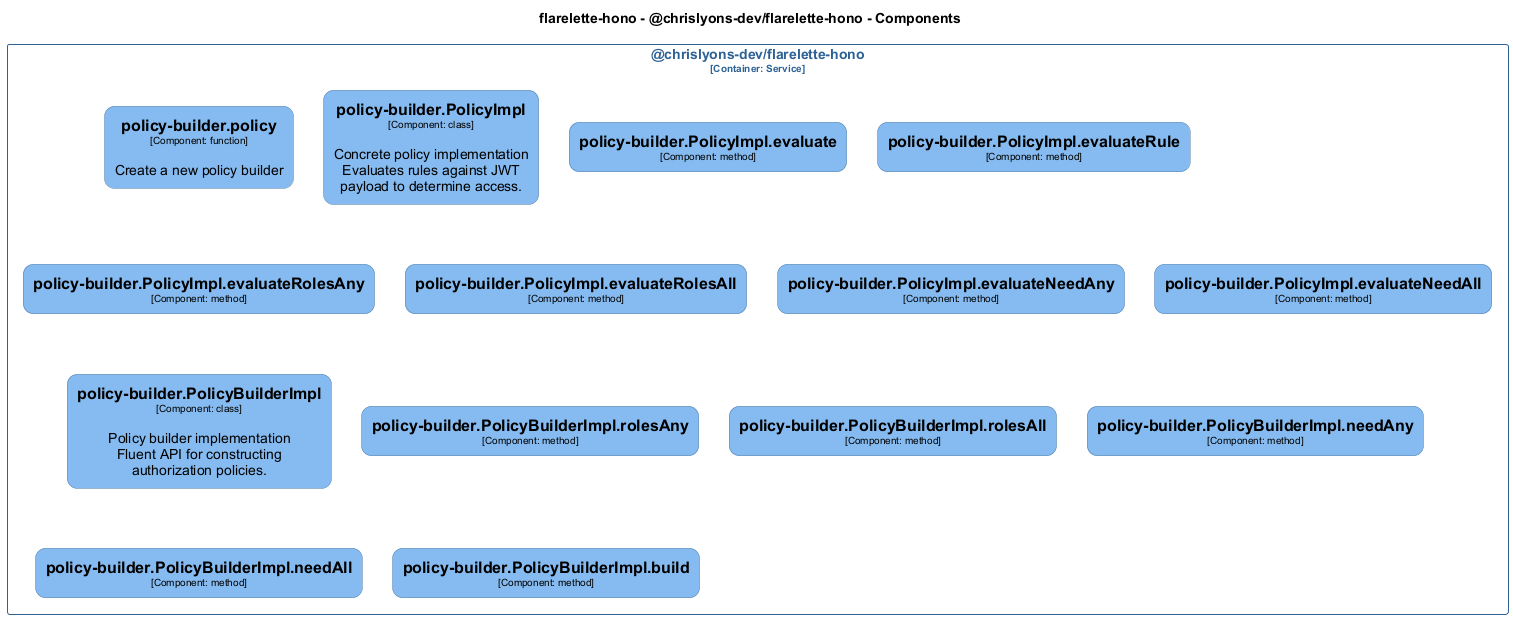

The diagram above was rendered by PlantUML. Its source (embedded in the PNG):
@startuml
set separator none
title flarelette-hono - @chrislyons-dev/flarelette-hono - Components

top to bottom direction
skinparam ranksep 60
skinparam nodesep 30

skinparam {
  arrowFontSize 10
  defaultTextAlignment center
  wrapWidth 200
  maxMessageSize 100
  defaultFontName "Arial"
}

hide stereotype

skinparam rectangle<<flarelettehono.chrislyonsdevflarelettehono.policybuilderPolicyBuilderImpl>> {
  BackgroundColor #85bbf0
  FontColor #000000
  BorderColor #5d82a8
  roundCorner 20
  shadowing false
}
skinparam rectangle<<flarelettehono.chrislyonsdevflarelettehono.policybuilderPolicyBuilderImplbuild>> {
  BackgroundColor #85bbf0
  FontColor #000000
  BorderColor #5d82a8
  roundCorner 20
  shadowing false
}
skinparam rectangle<<flarelettehono.chrislyonsdevflarelettehono.policybuilderPolicyBuilderImplneedAll>> {
  BackgroundColor #85bbf0
  FontColor #000000
  BorderColor #5d82a8
  roundCorner 20
  shadowing false
}
skinparam rectangle<<flarelettehono.chrislyonsdevflarelettehono.policybuilderPolicyBuilderImplneedAny>> {
  BackgroundColor #85bbf0
  FontColor #000000
  BorderColor #5d82a8
  roundCorner 20
  shadowing false
}
skinparam rectangle<<flarelettehono.chrislyonsdevflarelettehono.policybuilderPolicyBuilderImplrolesAll>> {
  BackgroundColor #85bbf0
  FontColor #000000
  BorderColor #5d82a8
  roundCorner 20
  shadowing false
}
skinparam rectangle<<flarelettehono.chrislyonsdevflarelettehono.policybuilderPolicyBuilderImplrolesAny>> {
  BackgroundColor #85bbf0
  FontColor #000000
  BorderColor #5d82a8
  roundCorner 20
  shadowing false
}
skinparam rectangle<<flarelettehono.chrislyonsdevflarelettehono.policybuilderPolicyImpl>> {
  BackgroundColor #85bbf0
  FontColor #000000
  BorderColor #5d82a8
  roundCorner 20
  shadowing false
}
skinparam rectangle<<flarelettehono.chrislyonsdevflarelettehono.policybuilderPolicyImplevaluate>> {
  BackgroundColor #85bbf0
  FontColor #000000
  BorderColor #5d82a8
  roundCorner 20
  shadowing false
}
skinparam rectangle<<flarelettehono.chrislyonsdevflarelettehono.policybuilderPolicyImplevaluateNeedAll>> {
  BackgroundColor #85bbf0
  FontColor #000000
  BorderColor #5d82a8
  roundCorner 20
  shadowing false
}
skinparam rectangle<<flarelettehono.chrislyonsdevflarelettehono.policybuilderPolicyImplevaluateNeedAny>> {
  BackgroundColor #85bbf0
  FontColor #000000
  BorderColor #5d82a8
  roundCorner 20
  shadowing false
}
skinparam rectangle<<flarelettehono.chrislyonsdevflarelettehono.policybuilderPolicyImplevaluateRolesAll>> {
  BackgroundColor #85bbf0
  FontColor #000000
  BorderColor #5d82a8
  roundCorner 20
  shadowing false
}
skinparam rectangle<<flarelettehono.chrislyonsdevflarelettehono.policybuilderPolicyImplevaluateRolesAny>> {
  BackgroundColor #85bbf0
  FontColor #000000
  BorderColor #5d82a8
  roundCorner 20
  shadowing false
}
skinparam rectangle<<flarelettehono.chrislyonsdevflarelettehono.policybuilderPolicyImplevaluateRule>> {
  BackgroundColor #85bbf0
  FontColor #000000
  BorderColor #5d82a8
  roundCorner 20
  shadowing false
}
skinparam rectangle<<flarelettehono.chrislyonsdevflarelettehono.policybuilderpolicy>> {
  BackgroundColor #85bbf0
  FontColor #000000
  BorderColor #5d82a8
  roundCorner 20
  shadowing false
}
skinparam rectangle<<flarelettehono.chrislyonsdevflarelettehono>> {
  BorderColor #2e6295
  FontColor #2e6295
  shadowing false
}

rectangle "@chrislyons-dev/flarelette-hono\n<size:10>[Container: Service]</size>" <<flarelettehono.chrislyonsdevflarelettehono>> {
  rectangle "==policy-builder.policy\n<size:10>[Component: function]</size>\n\nCreate a new policy builder" <<flarelettehono.chrislyonsdevflarelettehono.policybuilderpolicy>> as flarelettehono.chrislyonsdevflarelettehono.policybuilderpolicy
  rectangle "==policy-builder.PolicyImpl\n<size:10>[Component: class]</size>\n\nConcrete policy implementation Evaluates rules against JWT payload to determine access." <<flarelettehono.chrislyonsdevflarelettehono.policybuilderPolicyImpl>> as flarelettehono.chrislyonsdevflarelettehono.policybuilderPolicyImpl
  rectangle "==policy-builder.PolicyImpl.evaluate\n<size:10>[Component: method]</size>" <<flarelettehono.chrislyonsdevflarelettehono.policybuilderPolicyImplevaluate>> as flarelettehono.chrislyonsdevflarelettehono.policybuilderPolicyImplevaluate
  rectangle "==policy-builder.PolicyImpl.evaluateRule\n<size:10>[Component: method]</size>" <<flarelettehono.chrislyonsdevflarelettehono.policybuilderPolicyImplevaluateRule>> as flarelettehono.chrislyonsdevflarelettehono.policybuilderPolicyImplevaluateRule
  rectangle "==policy-builder.PolicyImpl.evaluateRolesAny\n<size:10>[Component: method]</size>" <<flarelettehono.chrislyonsdevflarelettehono.policybuilderPolicyImplevaluateRolesAny>> as flarelettehono.chrislyonsdevflarelettehono.policybuilderPolicyImplevaluateRolesAny
  rectangle "==policy-builder.PolicyImpl.evaluateRolesAll\n<size:10>[Component: method]</size>" <<flarelettehono.chrislyonsdevflarelettehono.policybuilderPolicyImplevaluateRolesAll>> as flarelettehono.chrislyonsdevflarelettehono.policybuilderPolicyImplevaluateRolesAll
  rectangle "==policy-builder.PolicyImpl.evaluateNeedAny\n<size:10>[Component: method]</size>" <<flarelettehono.chrislyonsdevflarelettehono.policybuilderPolicyImplevaluateNeedAny>> as flarelettehono.chrislyonsdevflarelettehono.policybuilderPolicyImplevaluateNeedAny
  rectangle "==policy-builder.PolicyImpl.evaluateNeedAll\n<size:10>[Component: method]</size>" <<flarelettehono.chrislyonsdevflarelettehono.policybuilderPolicyImplevaluateNeedAll>> as flarelettehono.chrislyonsdevflarelettehono.policybuilderPolicyImplevaluateNeedAll
  rectangle "==policy-builder.PolicyBuilderImpl\n<size:10>[Component: class]</size>\n\nPolicy builder implementation Fluent API for constructing authorization policies." <<flarelettehono.chrislyonsdevflarelettehono.policybuilderPolicyBuilderImpl>> as flarelettehono.chrislyonsdevflarelettehono.policybuilderPolicyBuilderImpl
  rectangle "==policy-builder.PolicyBuilderImpl.rolesAny\n<size:10>[Component: method]</size>" <<flarelettehono.chrislyonsdevflarelettehono.policybuilderPolicyBuilderImplrolesAny>> as flarelettehono.chrislyonsdevflarelettehono.policybuilderPolicyBuilderImplrolesAny
  rectangle "==policy-builder.PolicyBuilderImpl.rolesAll\n<size:10>[Component: method]</size>" <<flarelettehono.chrislyonsdevflarelettehono.policybuilderPolicyBuilderImplrolesAll>> as flarelettehono.chrislyonsdevflarelettehono.policybuilderPolicyBuilderImplrolesAll
  rectangle "==policy-builder.PolicyBuilderImpl.needAny\n<size:10>[Component: method]</size>" <<flarelettehono.chrislyonsdevflarelettehono.policybuilderPolicyBuilderImplneedAny>> as flarelettehono.chrislyonsdevflarelettehono.policybuilderPolicyBuilderImplneedAny
  rectangle "==policy-builder.PolicyBuilderImpl.needAll\n<size:10>[Component: method]</size>" <<flarelettehono.chrislyonsdevflarelettehono.policybuilderPolicyBuilderImplneedAll>> as flarelettehono.chrislyonsdevflarelettehono.policybuilderPolicyBuilderImplneedAll
  rectangle "==policy-builder.PolicyBuilderImpl.build\n<size:10>[Component: method]</size>" <<flarelettehono.chrislyonsdevflarelettehono.policybuilderPolicyBuilderImplbuild>> as flarelettehono.chrislyonsdevflarelettehono.policybuilderPolicyBuilderImplbuild
}

@enduml